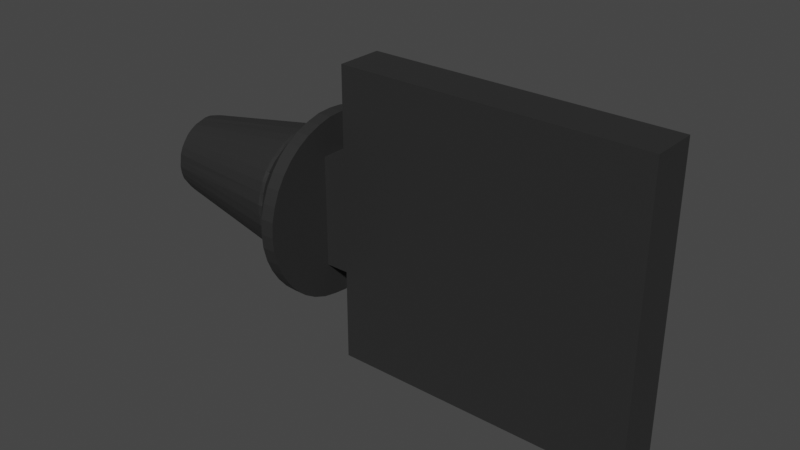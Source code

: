 # Source: regulateur.blend  (saved by Blender 3.1.7; exported with 4.5.12 LTS)
import bpy
from mathutils import Matrix  # noqa: F401  (used for matrix-valued properties, if any)

bpy.ops.wm.read_factory_settings(use_empty=True)
scene = bpy.context.scene
scene.name = 'Scene'

# ---- collections
col_collection = bpy.data.collections.new('Collection'); scene.collection.children.link(col_collection)

# ---- materials (node trees are filled in below, after node groups)
mat_material_001 = bpy.data.materials.new('Material.001')
mat_material_001.use_transparent_shadow = False

# ---- material node trees
mat_material_001.use_nodes = True; mat_material_001.node_tree.nodes.clear()
_N = mat_material_001.node_tree.nodes; _L = mat_material_001.node_tree.links
n0 = _N.new('ShaderNodeBsdfPrincipled'); n0.name = 'Principled BSDF'; n0.location = (10, 300)
n0.distribution = 'GGX'
n0.subsurface_method = 'RANDOM_WALK_SKIN'
n0.inputs[0].default_value = (0.025, 0.025, 0.025, 1.0)
n0.inputs[3].default_value = 1.45
n0.inputs[27].default_value = (0.0, 0.0, 0.0, 1.0)
n0.inputs[28].default_value = 1.0
n1 = _N.new('ShaderNodeOutputMaterial'); n1.name = 'Material Output'; n1.location = (300, 300)
_L.new(n0.outputs[0], n1.inputs[0])
n1.is_active_output = True

# ---- world
world_world = bpy.data.worlds.new('World'); scene.world = world_world
world_world.use_nodes = True; world_world.node_tree.nodes.clear()
_N = world_world.node_tree.nodes; _L = world_world.node_tree.links
n0 = _N.new('ShaderNodeOutputWorld'); n0.name = 'World Output'; n0.location = (300, 300)
n1 = _N.new('ShaderNodeBackground'); n1.name = 'Background'; n1.location = (10, 300)
n1.inputs[0].default_value = (0.05088, 0.05088, 0.05088, 1.0)
_L.new(n1.outputs[0], n0.inputs[0])
n0.is_active_output = True
world_world.color = (0.05088, 0.05088, 0.05088)
world_world.use_sun_shadow = False
world_world.sun_shadow_jitter_overblur = 0.0

# ---- meshes
me_assem1___regulateur_1 = bpy.data.meshes.new('Assem1 - regulateur-1')
me_assem1___regulateur_1.from_pydata([(55.32, 173.0, 311.7), (55.32, 168.0, 311.7), (22.82, 173.0, 311.7), (22.82, 168.0, 311.7), (55.32, 173.0, 343.7), (22.82, 173.0, 321.7), (22.82, 173.0, 343.7), (22.82, 173.0, 333.7), (20.32, 173.0, 333.7), (20.32, 173.0, 321.7), (55.32, 168.0, 343.7), (22.82, 168.0, 343.7), (22.82, 168.0, 333.7), (22.82, 168.0, 321.7), (20.32, 168.0, 321.7), (20.32, 168.0, 333.7), (20.32, 173.6, 337.2), (20.32, 172.0, 337.6), (20.32, 167.4, 318.2), (20.32, 168.9, 317.9), (20.32, 170.5, 317.7), (20.32, 172.0, 317.9), (20.32, 173.6, 318.2), (20.32, 162.4, 333.6), (20.32, 161.6, 332.3), (20.32, 161.0, 330.8), (20.32, 160.6, 329.3), (20.32, 161.0, 324.6), (20.32, 161.6, 323.2), (20.32, 162.4, 321.9), (20.32, 163.4, 320.7), (20.32, 164.6, 319.6), (20.32, 165.9, 318.8), (20.32, 167.4, 337.2), (20.32, 168.9, 337.6), (20.32, 170.5, 337.7), (20.32, 160.5, 327.7), (20.32, 160.6, 326.2), (20.32, 175.0, 318.8), (20.32, 176.3, 319.6), (20.32, 177.5, 320.7), (20.32, 178.6, 321.9), (20.32, 177.5, 334.8), (20.32, 176.3, 335.8), (20.32, 175.0, 336.6), (20.32, 165.9, 336.6), (20.32, 164.6, 335.8), (20.32, 163.4, 334.8), (20.32, 179.4, 323.2), (20.32, 180.0, 324.6), (20.32, 180.3, 326.2), (20.32, 180.5, 327.7), (20.32, 180.3, 329.3), (20.32, 180.0, 330.8), (20.32, 179.4, 332.3), (20.32, 178.6, 333.6), (18.82, 172.0, 317.9), (18.82, 173.6, 318.2), (18.82, 175.0, 318.8), (18.82, 176.3, 319.6), (18.82, 177.5, 320.7), (18.82, 178.6, 321.9), (18.82, 179.4, 323.2), (18.82, 180.0, 324.6), (18.82, 180.3, 326.2), (18.82, 180.5, 327.7), (18.82, 180.3, 329.3), (18.82, 180.0, 330.8), (18.82, 179.4, 332.3), (18.82, 178.6, 333.6), (18.82, 177.5, 334.8), (18.82, 176.3, 335.8), (18.82, 175.0, 336.6), (18.82, 173.6, 337.2), (18.82, 172.0, 337.6), (18.82, 170.5, 337.7), (18.82, 168.9, 337.6), (18.82, 167.4, 337.2), (18.82, 165.9, 336.6), (18.82, 164.6, 335.8), (18.82, 163.4, 334.8), (18.82, 162.4, 333.6), (18.82, 161.6, 332.3), (18.82, 161.0, 330.8), (18.82, 160.6, 329.3), (18.82, 160.5, 327.7), (18.82, 160.6, 326.2), (18.82, 161.0, 324.6), (18.82, 161.6, 323.2), (18.82, 162.4, 321.9), (18.82, 163.4, 320.7), (18.82, 164.6, 319.6), (18.82, 165.9, 318.8), (18.82, 167.4, 318.2), (18.82, 168.9, 317.9), (18.82, 170.5, 317.7), (15.82, 169.4, 320.8), (15.32, 169.3, 320.8), (15.32, 170.5, 320.7), (15.82, 169.3, 320.8), (15.82, 168.3, 321.1), (15.32, 168.1, 321.1), (15.82, 168.1, 321.1), (15.82, 167.3, 321.5), (15.32, 167.1, 321.6), (15.82, 167.1, 321.6), (15.32, 166.1, 322.3), (15.82, 166.4, 322.1), (15.82, 166.1, 322.3), (15.32, 165.2, 323.1), (15.82, 165.5, 322.8), (15.82, 165.2, 323.1), (15.32, 164.5, 324.1), (15.82, 164.8, 323.6), (15.82, 164.5, 324.1), (15.82, 164.2, 324.6), (15.32, 164.0, 325.1), (15.82, 164.0, 325.1), (15.82, 163.8, 325.6), (15.32, 163.6, 326.3), (15.82, 163.6, 326.3), (15.82, 163.6, 326.6), (15.32, 163.5, 327.4), (15.82, 163.5, 327.4), (15.82, 163.5, 327.7), (15.32, 163.5, 328.6), (15.82, 163.5, 328.6), (15.82, 163.6, 328.8), (15.32, 163.8, 329.8), (15.82, 163.8, 329.8), (15.82, 163.8, 329.9), (15.32, 164.2, 330.9), (15.82, 164.2, 330.9), (15.82, 164.8, 331.8), (15.32, 164.8, 331.9), (15.82, 164.8, 331.9), (15.82, 165.5, 332.7), (15.32, 165.6, 332.8), (15.82, 165.6, 332.8), (15.82, 166.4, 333.4), (15.32, 166.6, 333.5), (15.82, 166.6, 333.5), (15.32, 167.6, 334.1), (15.82, 167.3, 334.0), (15.82, 167.6, 334.1), (15.32, 168.7, 334.5), (15.82, 168.3, 334.4), (15.82, 168.7, 334.5), (15.32, 169.9, 334.7), (15.82, 169.4, 334.6), (15.82, 169.9, 334.7), (15.32, 170.5, 334.7), (15.82, 170.5, 334.7), (15.32, 171.1, 334.7), (15.82, 171.1, 334.7), (15.82, 171.6, 334.6), (15.32, 172.2, 334.5), (15.82, 172.2, 334.5), (15.82, 172.6, 334.4), (15.32, 173.4, 334.1), (15.82, 173.4, 334.1), (15.82, 173.6, 334.0), (15.32, 174.4, 333.5), (15.82, 174.4, 333.5), (15.82, 174.6, 333.4), (15.32, 175.3, 332.8), (15.82, 175.3, 332.8), (15.82, 175.4, 332.7), (15.32, 176.1, 331.9), (15.82, 176.1, 331.9), (15.82, 176.1, 331.8), (15.32, 176.7, 330.9), (15.82, 176.7, 330.9), (15.82, 177.1, 329.9), (15.32, 177.2, 329.8), (15.82, 177.2, 329.8), (15.82, 177.4, 328.8), (15.32, 177.4, 328.6), (15.82, 177.4, 328.6), (15.32, 177.5, 327.4), (15.82, 177.5, 327.7), (15.82, 177.5, 327.4), (15.32, 177.3, 326.3), (15.82, 177.4, 326.6), (15.82, 177.3, 326.3), (15.32, 177.0, 325.1), (15.82, 177.1, 325.6), (15.82, 177.0, 325.1), (15.32, 176.4, 324.1), (15.82, 176.7, 324.6), (15.82, 176.4, 324.1), (15.82, 176.1, 323.6), (15.32, 175.7, 323.1), (15.82, 175.7, 323.1), (15.82, 175.4, 322.8), (15.32, 174.9, 322.3), (15.82, 174.9, 322.3), (15.82, 174.6, 322.1), (15.32, 173.9, 321.6), (15.82, 173.9, 321.6), (15.82, 173.6, 321.5), (15.32, 172.8, 321.1), (15.82, 172.8, 321.1), (15.82, 172.6, 321.1), (15.32, 171.7, 320.8), (15.82, 171.7, 320.8), (15.82, 171.6, 320.8), (15.82, 170.5, 320.7), (0.3192, 170.5, 332.1), (0.3192, 170.8, 332.1), (0.3192, 170.5, 327.7), (0.3192, 170.1, 332.1), (0.3192, 168.0, 331.3), (0.3192, 168.7, 331.7), (0.3192, 169.4, 331.9), (0.3192, 166.6, 329.7), (0.3192, 167.0, 330.3), (0.3192, 167.5, 330.9), (0.3192, 166.1, 327.6), (0.3192, 166.2, 328.3), (0.3192, 166.3, 329.0), (0.3192, 166.8, 325.5), (0.3192, 166.4, 326.1), (0.3192, 166.2, 326.8), (0.3192, 168.3, 323.9), (0.3192, 167.7, 324.3), (0.3192, 167.2, 324.9), (0.3192, 170.5, 323.4), (0.3192, 169.7, 323.4), (0.3192, 169.0, 323.6), (0.3192, 172.6, 323.9), (0.3192, 171.9, 323.6), (0.3192, 171.2, 323.4), (0.3192, 174.2, 325.5), (0.3192, 173.7, 324.9), (0.3192, 173.2, 324.3), (0.3192, 174.8, 327.6), (0.3192, 174.7, 326.8), (0.3192, 174.5, 326.1), (0.3192, 174.4, 329.7), (0.3192, 174.6, 329.0), (0.3192, 174.8, 328.3), (0.3192, 172.9, 331.3), (0.3192, 173.5, 330.9), (0.3192, 174.0, 330.3), (0.3192, 171.6, 331.9), (0.3192, 172.3, 331.7)], [], [(0, 1, 2), (2, 1, 3), (0, 2, 4), (4, 2, 5), (6, 4, 7), (7, 4, 5), (7, 5, 8), (8, 5, 9), (10, 11, 1), (1, 11, 12), (3, 1, 13), (13, 1, 12), (13, 12, 14), (14, 12, 15), (11, 10, 6), (6, 10, 4), (0, 4, 1), (1, 4, 10), (16, 17, 8), (18, 19, 14), (14, 19, 20), (14, 20, 9), (9, 20, 21), (9, 21, 22), (23, 24, 14), (14, 24, 25), (14, 25, 26), (27, 28, 14), (14, 28, 29), (14, 29, 30), (30, 31, 14), (14, 31, 32), (14, 32, 18), (33, 15, 34), (34, 15, 8), (34, 8, 35), (35, 8, 17), (26, 36, 14), (14, 36, 37), (14, 37, 27), (22, 38, 9), (9, 38, 39), (9, 39, 8), (8, 39, 40), (8, 40, 41), (42, 43, 8), (8, 43, 44), (8, 44, 16), (33, 45, 15), (15, 45, 46), (15, 46, 14), (14, 46, 47), (14, 47, 23), (41, 48, 8), (8, 48, 49), (8, 49, 50), (50, 51, 8), (8, 51, 52), (8, 52, 53), (53, 54, 8), (8, 54, 55), (8, 55, 42), (20, 56, 21), (21, 56, 57), (21, 57, 22), (22, 57, 58), (22, 58, 38), (38, 58, 59), (38, 59, 39), (39, 59, 60), (39, 60, 40), (40, 60, 61), (40, 61, 41), (41, 61, 62), (41, 62, 48), (48, 62, 63), (48, 63, 49), (49, 63, 64), (49, 64, 50), (50, 64, 65), (50, 65, 51), (51, 65, 66), (51, 66, 52), (52, 66, 67), (52, 67, 53), (53, 67, 68), (53, 68, 54), (54, 68, 69), (54, 69, 55), (55, 69, 70), (55, 70, 42), (42, 70, 71), (42, 71, 43), (43, 71, 72), (43, 72, 44), (44, 72, 73), (44, 73, 16), (16, 73, 74), (16, 74, 17), (17, 74, 75), (17, 75, 35), (35, 75, 76), (35, 76, 34), (34, 76, 77), (34, 77, 33), (33, 77, 78), (33, 78, 45), (45, 78, 79), (45, 79, 46), (46, 79, 80), (46, 80, 47), (47, 80, 81), (47, 81, 23), (23, 81, 82), (23, 82, 24), (24, 82, 83), (24, 83, 25), (25, 83, 84), (25, 84, 26), (26, 84, 85), (26, 85, 36), (36, 85, 86), (36, 86, 37), (37, 86, 87), (37, 87, 27), (27, 87, 88), (27, 88, 28), (28, 88, 89), (28, 89, 29), (29, 89, 90), (29, 90, 30), (30, 90, 91), (30, 91, 31), (31, 91, 92), (31, 92, 32), (32, 92, 93), (32, 93, 18), (18, 93, 94), (18, 94, 19), (19, 94, 95), (19, 95, 20), (20, 95, 56), (96, 97, 98), (96, 99, 97), (97, 99, 100), (97, 100, 101), (100, 102, 101), (101, 102, 103), (101, 103, 104), (104, 103, 105), (104, 105, 106), (105, 107, 106), (106, 107, 108), (106, 108, 109), (108, 110, 109), (109, 110, 111), (109, 111, 112), (112, 111, 113), (113, 114, 112), (112, 114, 115), (112, 115, 116), (115, 117, 116), (116, 117, 118), (116, 118, 119), (118, 120, 119), (119, 120, 121), (119, 121, 122), (121, 123, 122), (122, 123, 124), (122, 124, 125), (124, 126, 125), (125, 126, 127), (125, 127, 128), (127, 129, 128), (128, 129, 130), (128, 130, 131), (130, 132, 131), (131, 132, 133), (131, 133, 134), (133, 135, 134), (134, 135, 136), (134, 136, 137), (136, 138, 137), (137, 138, 139), (137, 139, 140), (140, 139, 141), (140, 141, 142), (141, 143, 142), (142, 143, 144), (142, 144, 145), (144, 146, 145), (145, 146, 147), (145, 147, 148), (147, 149, 148), (148, 149, 150), (148, 150, 151), (151, 150, 152), (151, 152, 153), (152, 154, 153), (153, 154, 155), (153, 155, 156), (155, 157, 156), (156, 157, 158), (156, 158, 159), (158, 160, 159), (159, 160, 161), (159, 161, 162), (161, 163, 162), (162, 163, 164), (162, 164, 165), (164, 166, 165), (165, 166, 167), (165, 167, 168), (167, 169, 168), (168, 169, 170), (168, 170, 171), (170, 172, 171), (171, 172, 173), (171, 173, 174), (173, 175, 174), (174, 175, 176), (174, 176, 177), (177, 176, 178), (177, 178, 179), (178, 180, 179), (179, 180, 181), (179, 181, 182), (181, 183, 182), (182, 183, 184), (182, 184, 185), (184, 186, 185), (185, 186, 187), (185, 187, 188), (188, 187, 189), (189, 190, 188), (188, 190, 191), (188, 191, 192), (191, 193, 192), (192, 193, 194), (192, 194, 195), (194, 196, 195), (195, 196, 197), (195, 197, 198), (197, 199, 198), (198, 199, 200), (198, 200, 201), (200, 202, 201), (201, 202, 203), (201, 203, 204), (203, 205, 204), (204, 205, 206), (204, 206, 98), (98, 206, 207), (98, 207, 96), (208, 209, 210), (208, 210, 211), (212, 213, 210), (210, 213, 214), (210, 214, 211), (215, 216, 210), (210, 216, 217), (210, 217, 212), (218, 219, 210), (210, 219, 220), (210, 220, 215), (221, 222, 210), (210, 222, 223), (210, 223, 218), (224, 225, 210), (210, 225, 226), (210, 226, 221), (227, 228, 210), (210, 228, 229), (210, 229, 224), (230, 231, 210), (210, 231, 232), (210, 232, 227), (233, 234, 210), (210, 234, 235), (210, 235, 230), (236, 237, 210), (210, 237, 238), (210, 238, 233), (239, 240, 210), (210, 240, 241), (210, 241, 236), (242, 243, 210), (210, 243, 244), (210, 244, 239), (209, 245, 210), (210, 245, 246), (210, 246, 242), (150, 149, 76), (114, 113, 89), (93, 100, 94), (94, 100, 99), (92, 91, 107), (107, 105, 92), (92, 105, 103), (92, 103, 93), (93, 103, 102), (93, 102, 100), (89, 113, 90), (113, 111, 90), (90, 111, 110), (90, 110, 91), (91, 110, 108), (91, 108, 107), (114, 89, 115), (115, 89, 88), (115, 88, 117), (117, 88, 87), (117, 87, 118), (118, 87, 120), (120, 87, 86), (120, 86, 121), (121, 86, 123), (123, 86, 85), (123, 85, 124), (124, 85, 126), (126, 85, 84), (126, 84, 127), (127, 84, 129), (129, 84, 83), (129, 83, 130), (130, 83, 82), (130, 82, 132), (132, 82, 81), (132, 81, 133), (80, 136, 81), (81, 136, 135), (81, 135, 133), (79, 78, 143), (143, 141, 79), (79, 141, 139), (79, 139, 80), (80, 139, 138), (80, 138, 136), (76, 149, 77), (149, 147, 77), (77, 147, 146), (77, 146, 78), (78, 146, 144), (78, 144, 143), (150, 76, 152), (152, 76, 75), (152, 75, 154), (154, 75, 74), (154, 74, 155), (155, 74, 157), (157, 74, 73), (157, 73, 158), (158, 73, 160), (160, 73, 72), (160, 72, 161), (161, 72, 163), (163, 72, 71), (163, 71, 164), (164, 71, 166), (166, 71, 70), (166, 70, 167), (167, 70, 169), (169, 70, 69), (169, 69, 170), (170, 69, 68), (170, 68, 172), (172, 68, 67), (172, 67, 173), (66, 65, 180), (180, 178, 66), (66, 178, 176), (66, 176, 67), (67, 176, 175), (67, 175, 173), (64, 63, 186), (186, 184, 64), (64, 184, 183), (64, 183, 65), (65, 183, 181), (65, 181, 180), (61, 190, 62), (62, 190, 189), (62, 189, 63), (63, 189, 187), (63, 187, 186), (60, 193, 61), (61, 193, 191), (61, 191, 190), (59, 196, 60), (60, 196, 194), (60, 194, 193), (58, 199, 59), (59, 199, 197), (59, 197, 196), (57, 202, 58), (58, 202, 200), (58, 200, 199), (99, 96, 94), (94, 96, 207), (94, 207, 95), (95, 207, 206), (95, 206, 56), (56, 206, 205), (56, 205, 57), (57, 205, 203), (57, 203, 202), (209, 208, 151), (151, 208, 148), (208, 211, 148), (148, 211, 214), (148, 214, 145), (145, 214, 213), (145, 213, 142), (142, 213, 212), (142, 212, 140), (140, 212, 217), (140, 217, 137), (137, 217, 216), (137, 216, 134), (134, 216, 215), (134, 215, 131), (131, 215, 220), (131, 220, 128), (128, 220, 219), (128, 219, 125), (125, 219, 218), (125, 218, 122), (122, 218, 223), (122, 223, 119), (119, 223, 222), (119, 222, 116), (116, 222, 221), (116, 221, 112), (112, 221, 226), (112, 226, 109), (109, 226, 225), (109, 225, 106), (106, 225, 224), (106, 224, 104), (104, 224, 229), (104, 229, 101), (101, 229, 228), (101, 228, 97), (97, 228, 227), (97, 227, 98), (98, 227, 232), (98, 232, 204), (204, 232, 231), (204, 231, 201), (201, 231, 230), (201, 230, 198), (198, 230, 235), (198, 235, 195), (195, 235, 234), (195, 234, 192), (192, 234, 233), (192, 233, 188), (188, 233, 238), (188, 238, 185), (185, 238, 237), (185, 237, 182), (182, 237, 236), (182, 236, 179), (179, 236, 241), (179, 241, 177), (177, 241, 240), (177, 240, 174), (174, 240, 239), (174, 239, 171), (171, 239, 244), (171, 244, 168), (168, 244, 243), (168, 243, 165), (165, 243, 242), (165, 242, 162), (162, 242, 246), (162, 246, 159), (159, 246, 245), (159, 245, 156), (156, 245, 209), (156, 209, 153), (153, 209, 151), (2, 3, 5), (5, 3, 13), (9, 5, 14), (14, 5, 13), (6, 7, 11), (11, 7, 12), (8, 15, 7), (7, 15, 12)])
me_assem1___regulateur_1.materials.append(mat_material_001)
me_assem1___regulateur_1.use_remesh_fix_poles = True
me_assem1___regulateur_1.use_remesh_preserve_attributes = False
me_assem1___regulateur_1.update()

# ---- objects
ob_assem1___regulateur_1 = bpy.data.objects.new('Assem1 - regulateur-1', me_assem1___regulateur_1)

# ---- transforms, parenting, visibility, modifiers, constraints
ob_assem1___regulateur_1.location = (-36.77, -169.9, -301.1)

# ---- collection membership
scene.collection.objects.link(ob_assem1___regulateur_1)

# ---- scene / render settings (as saved in the file)
scene.frame_start = 1; scene.frame_end = 250; scene.frame_set(0)
scene.render.engine = 'BLENDER_EEVEE_NEXT'
scene.cycles.sampling_pattern = 'TABULATED_SOBOL'
scene.cycles.use_light_tree = False
scene.view_settings.view_transform = 'Filmic'
bpy.context.view_layer.update()

# ---- added for rendering (the .blend has no active camera and no usable light): camera, sun
cam_auto = bpy.data.cameras.new('AutoCamera')
cam_auto.lens = 50.0
cam_auto.sensor_width = 36.0
cam_auto.clip_end = 1083.06
ob_auto_camera = bpy.data.objects.new('AutoCamera', cam_auto)
scene.collection.objects.link(ob_auto_camera)
ob_auto_camera.location = (52.7642, -73.5136, 76.0044)
ob_auto_camera.rotation_euler = (1.09748, -7.21219e-08, 0.694738)
scene.camera = ob_auto_camera
light_auto_sun = bpy.data.lights.new('AutoSun', 'SUN')
light_auto_sun.energy = 3.0
light_auto_sun.angle = 0.0523599
ob_auto_sun = bpy.data.objects.new('AutoSun', light_auto_sun)
scene.collection.objects.link(ob_auto_sun)
ob_auto_sun.rotation_euler = (0.872665, 0.174533, 0.523599)
bpy.context.view_layer.update()

